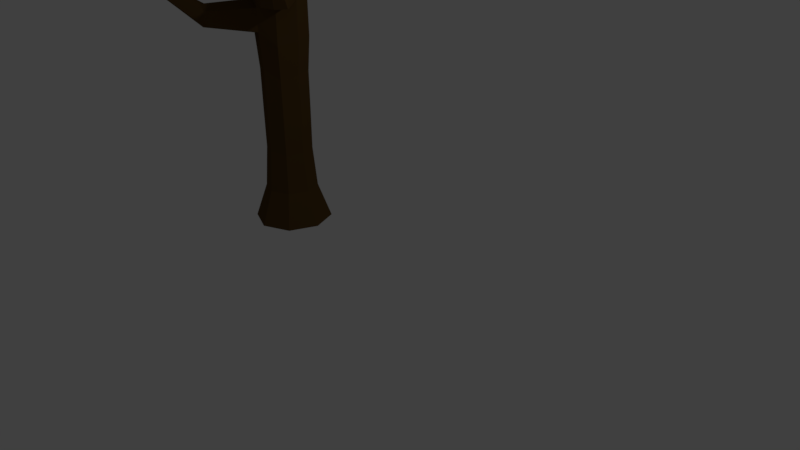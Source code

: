# Source: tree_2.blend  (saved by Blender 2.77.0; exported with 4.5.12 LTS)
import bpy
from mathutils import Matrix  # noqa: F401  (used for matrix-valued properties, if any)

bpy.ops.wm.read_factory_settings(use_empty=True)
scene = bpy.context.scene
scene.name = 'Scene'

# ---- collections
col_collection_1 = bpy.data.collections.new('Collection 1'); scene.collection.children.link(col_collection_1)

# ---- materials (node trees are filled in below, after node groups)
mat_material_001 = bpy.data.materials.new('Material.001')
mat_material_001.alpha_threshold = 0.0
mat_material_001.diffuse_color = (0.1424, 0.06846, 0.01865, 1.0)
mat_material_001.specular_color = (0.009721, 0.009721, 0.009721)
mat_material_001.roughness = 0.5

# ---- material node trees
mat_material_001.use_nodes = True; mat_material_001.node_tree.nodes.clear()
_N = mat_material_001.node_tree.nodes; _L = mat_material_001.node_tree.links
n0 = _N.new('ShaderNodeOutputMaterial'); n0.name = 'Material Output'; n0.location = (300, 300)
n1 = _N.new('ShaderNodeBsdfDiffuse'); n1.name = 'Diffuse BSDF'; n1.location = (10, 300)
n1.inputs[0].default_value = (0.09463, 0.05222, 0.01506, 1.0)
_L.new(n1.outputs[0], n0.inputs[0])
n0.is_active_output = True

# ---- world
world_world = bpy.data.worlds.new('World'); scene.world = world_world
world_world.color = (0.05088, 0.05088, 0.05088)
world_world.use_sun_shadow = False
world_world.sun_shadow_jitter_overblur = 0.0
world_world.cycles.sampling_method = 'MANUAL'

# ---- cameras
cam_camera = bpy.data.cameras.new('Camera')
cam_camera.clip_end = 100.0
cam_camera.lens = 35.0
cam_camera.sensor_width = 32.0
cam_camera.sensor_height = 18.0
cam_camera.ortho_scale = 7.314
cam_camera.dof.focus_distance = 0.0

# ---- lights
light_lamp = bpy.data.lights.new('Lamp', 'POINT')
light_lamp.transmission_factor = 0.0
light_lamp.cutoff_distance = 30.0
light_lamp.energy = 100.0
light_lamp.shadow_buffer_clip_start = 1.001
light_lamp.shadow_soft_size = 0.1
light_lamp.shadow_maximum_resolution = 0.006
light_lamp.use_absolute_resolution = True

# ---- meshes
me_cylinder_005 = bpy.data.meshes.new('Cylinder.005')
me_cylinder_005.from_pydata([(0.003978, 2.122e-05, -0.5249), (-0.01305, 3.34, -0.3564), (0.3757, 2.122e-05, -0.371), (0.2542, 3.326, -0.2522), (0.5297, 2.122e-05, 0.0007589), (0.3455, 3.351, -0.01653), (0.3757, 2.122e-05, 0.3725), (0.2386, 3.464, 0.2276), (0.003978, 2.122e-05, 0.5264), (-0.02348, 3.405, 0.3348), (-0.3677, 2.122e-05, 0.3725), (-0.2209, 3.532, 0.2437), (-0.5217, 2.122e-05, 0.0007589), (-0.2973, 3.389, -0.005626), (-0.3677, 2.122e-05, -0.371), (-0.2172, 3.476, -0.2546), (0.983, 5.505, -0.05526), (1.017, 5.484, -0.03885), (1.031, 5.476, 0.0007587), (1.017, 5.484, 0.04037), (0.983, 5.505, 0.05678), (0.9491, 5.525, 0.04037), (0.935, 5.534, 0.0007587), (0.9491, 5.525, -0.03885), (0.06368, 4.534, 0.006959), (0.1122, 4.5, -0.1387), (0.3777, 4.393, -0.1421), (0.4391, 4.383, 0.002258), (0.2605, 4.475, 0.2096), (0.1251, 4.524, 0.1512), (0.2423, 4.442, -0.2004), (0.3906, 4.417, 0.1479), (0.003978, 0.4681, -0.355), (0.2556, 0.4681, -0.2508), (0.3598, 0.4681, 0.0007589), (0.2556, 0.4681, 0.2523), (0.003978, 0.4681, 0.3565), (-0.2476, 0.4681, 0.2523), (-0.3518, 0.4681, 0.0007589), (-0.2476, 0.4681, -0.2508), (-0.08722, 3.873, -0.2006), (0.3999, 3.865, 8.538e-05), (-0.08291, 3.894, 0.1906), (0.09349, 3.887, -0.2814), (0.3225, 3.899, 0.1963), (-0.1508, 3.961, -0.005528), (0.3128, 3.926, -0.1969), (0.1092, 3.949, 0.2741), (-1.865, 4.081, 0.04403), (-1.881, 4.069, 0.008205), (-1.865, 4.081, -0.02851), (-1.828, 4.165, -0.02307), (-1.828, 4.167, 0.03425), (-1.842, 4.178, 0.006221), (-0.7653, 3.58, 0.09021), (-0.8306, 3.486, -0.06274), (-0.6761, 3.833, 0.06095), (-0.7654, 3.575, -0.23), (-0.6656, 3.806, -0.2019), (-0.7194, 3.894, -0.09757), (0.005978, 3.042, -0.3535), (0.2542, 3.032, -0.2526), (0.3434, 3.042, -0.01661), (0.2334, 2.99, 0.2275), (-0.006957, 3.086, 0.3386), (-0.2489, 3.08, 0.2504), (-0.3447, 2.996, 0.003515), (-0.2481, 3.057, -0.2487), (1.166, 3.868, 0.9159), (1.149, 3.884, 0.955), (1.109, 3.871, 0.9715), (1.166, 3.821, 0.9161), (1.149, 3.814, 0.955), (1.109, 3.825, 0.9715), (0.6615, 3.408, 0.533), (0.719, 3.268, 0.3839), (0.4814, 3.068, 0.6167), (0.4891, 3.3, 0.6108), (0.7131, 3.047, 0.3879), (0.6485, 3.054, 0.5429), (1.21, 3.98, -1.031), (-0.09026, 3.637, -0.2395), (0.3791, 3.61, -0.002595), (-0.09015, 3.69, 0.222), (0.04334, 3.629, -0.3158), (0.2855, 3.687, 0.2159), (0.2832, 3.531, -0.2244), (0.04436, 3.683, 0.3068), (-1.847, 4.123, -0.02553), (-1.848, 4.124, 0.03941), (-1.861, 4.124, 0.007286), (-0.7122, 3.684, -0.2065), (-0.7093, 3.708, 0.07972), (1.16, 3.985, -1.082), (1.195, 3.993, -1.067), (1.206, 3.932, -1.031), (1.15, 3.938, -1.088), (1.189, 3.921, -1.072), (0.6779, 3.557, -0.6158), (0.7423, 3.6, -0.4609), (0.7559, 3.781, -0.4607), (0.6988, 3.831, -0.5972), (0.5653, 3.802, -0.6533), (0.5279, 3.622, -0.6775), (0.2545, 2.962, -0.2523), (0.3479, 2.968, -0.01182), (0.2381, 2.917, 0.2326), (0.0003039, 2.946, 0.3479), (-0.2451, 3.015, 0.2516), (-0.343, 2.906, 0.004641), (-0.2444, 2.981, -0.2478), (0.006381, 2.969, -0.3533), (0.2554, 2.741, -0.2506), (0.358, 2.744, -0.001162), (0.2494, 2.689, 0.2462), (0.002886, 2.794, 0.3545), (-0.4636, 2.904, 0.8188), (-0.344, 2.766, 0.005141), (-0.2457, 2.75, -0.2478), (0.004663, 2.744, -0.3535), (0.2552, 2.538, -0.2507), (0.3598, 2.54, 0.0007588), (0.2552, 2.488, 0.2523), (0.004841, 2.644, 0.3532), (-0.2432, 2.582, 0.2454), (-0.3457, 2.674, 0.004827), (-0.2481, 2.534, -0.2486), (0.003535, 2.536, -0.354), (-0.7986, 3.426, 1.446), (-0.8631, 3.449, 1.415), (-0.8965, 3.416, 1.355), (-0.8047, 3.394, 1.453), (-0.8725, 3.398, 1.426), (-0.9028, 3.384, 1.362), (-0.8103, 3.361, 1.46), (-0.8803, 3.351, 1.435), (-0.9072, 3.362, 1.367), (-0.6243, 2.969, 0.7621), (-0.7482, 2.707, 0.5459), (-0.6639, 2.66, 0.7317), (-0.7399, 2.778, 0.5495), (-0.7285, 2.881, 0.5538), (-0.4734, 2.806, 0.8147), (-0.4837, 2.704, 0.8059), (0.2293, 2.082, -0.2247), (0.3229, 2.083, 0.0007297), (0.2293, 2.047, 0.2262), (0.004679, 2.156, 0.3173), (-0.2183, 2.113, 0.2214), (-0.3105, 2.176, 0.003568), (-0.2217, 2.079, -0.2232), (0.003768, 2.08, -0.3174), (0.2273, 1.561, -0.2226), (0.32, 1.562, 0.0007315), (0.2273, 1.539, 0.2241), (0.00446, 1.609, 0.3152), (-0.2173, 1.581, 0.221), (-0.3091, 1.623, 0.002567), (-0.2196, 1.56, -0.2217), (0.003871, 1.56, -0.3148), (0.2236, 1.015, -0.2189), (0.3147, 1.016, 0.0007391), (0.2236, 1.005, 0.2204), (0.004225, 1.037, 0.3107), (-0.2147, 1.025, 0.2189), (-0.3053, 1.044, 0.001588), (-0.2157, 1.014, -0.2184), (0.003953, 1.015, -0.3097)], [], [(60, 1, 3, 61), (61, 3, 5, 62), (77, 76, 73, 70), (75, 74, 69, 68), (64, 9, 11, 65), (65, 11, 13, 66), (25, 24, 22, 23), (66, 13, 15, 67), (67, 15, 1, 60), (0, 2, 4, 6, 8, 10, 12, 14), (17, 16, 23, 22, 21, 20, 19, 18), (27, 26, 17, 18), (29, 28, 20, 21), (30, 25, 23, 16), (26, 30, 16, 17), (31, 27, 18, 19), (24, 29, 21, 22), (28, 31, 19, 20), (47, 44, 31, 28), (45, 42, 29, 24), (44, 41, 27, 31), (46, 43, 30, 26), (43, 40, 25, 30), (42, 47, 28, 29), (41, 46, 26, 27), (40, 45, 24, 25), (14, 39, 32, 0), (12, 38, 39, 14), (10, 37, 38, 12), (8, 36, 37, 10), (6, 35, 36, 8), (4, 34, 35, 6), (2, 33, 34, 4), (0, 32, 33, 2), (92, 56, 52, 89), (101, 100, 80, 94), (83, 87, 47, 42), (84, 81, 40, 43), (99, 98, 97, 95), (85, 82, 41, 44), (55, 54, 48, 49), (87, 85, 44, 47), (88, 90, 53, 51), (90, 89, 52, 53), (91, 57, 50, 88), (56, 59, 53, 52), (57, 55, 49, 50), (59, 58, 51, 53), (45, 40, 58, 59), (15, 13, 55, 57), (42, 45, 59, 56), (81, 15, 57, 91), (13, 11, 54, 55), (83, 42, 56, 92), (110, 67, 60, 111), (109, 66, 67, 110), (108, 65, 66, 109), (107, 64, 65, 108), (106, 63, 64, 107), (105, 62, 63, 106), (104, 61, 62, 105), (111, 60, 61, 104), (71, 68, 69, 72), (72, 69, 70, 73), (79, 78, 71, 72), (78, 75, 68, 71), (74, 77, 70, 69), (76, 79, 72, 73), (64, 63, 79, 76), (7, 9, 77, 74), (62, 5, 75, 78), (63, 62, 78, 79), (5, 7, 74, 75), (9, 64, 76, 77), (11, 83, 92, 54), (40, 81, 91, 58), (58, 91, 88, 51), (49, 48, 89, 90), (50, 49, 90, 88), (9, 7, 85, 87), (7, 5, 82, 85), (3, 1, 84, 86), (1, 15, 81, 84), (11, 9, 87, 83), (5, 3, 86, 82), (54, 92, 89, 48), (95, 97, 94, 80), (97, 96, 93, 94), (103, 102, 93, 96), (100, 99, 95, 80), (98, 103, 96, 97), (102, 101, 94, 93), (43, 46, 101, 102), (86, 84, 103, 98), (41, 82, 99, 100), (84, 43, 102, 103), (82, 86, 98, 99), (46, 41, 100, 101), (119, 111, 104, 112), (112, 104, 105, 113), (113, 105, 106, 114), (114, 106, 107, 115), (142, 116, 128, 131), (141, 140, 133, 130), (117, 109, 110, 118), (118, 110, 111, 119), (126, 118, 119, 127), (125, 117, 118, 126), (116, 137, 129, 128), (138, 139, 135, 136), (122, 114, 115, 123), (121, 113, 114, 122), (120, 112, 113, 121), (127, 119, 112, 120), (151, 127, 120, 144), (144, 120, 121, 145), (145, 121, 122, 146), (146, 122, 123, 147), (147, 123, 124, 148), (148, 124, 125, 149), (149, 125, 126, 150), (150, 126, 127, 151), (131, 128, 129, 132), (132, 129, 130, 133), (135, 132, 133, 136), (134, 131, 132, 135), (140, 138, 136, 133), (143, 142, 131, 134), (137, 141, 130, 129), (139, 143, 134, 135), (124, 123, 143, 139), (108, 109, 141, 137), (123, 115, 142, 143), (117, 125, 138, 140), (125, 124, 139, 138), (107, 108, 137, 116), (109, 117, 140, 141), (115, 107, 116, 142), (158, 150, 151, 159), (157, 149, 150, 158), (156, 148, 149, 157), (155, 147, 148, 156), (154, 146, 147, 155), (153, 145, 146, 154), (152, 144, 145, 153), (159, 151, 144, 152), (167, 159, 152, 160), (160, 152, 153, 161), (161, 153, 154, 162), (162, 154, 155, 163), (163, 155, 156, 164), (164, 156, 157, 165), (165, 157, 158, 166), (166, 158, 159, 167), (39, 166, 167, 32), (38, 165, 166, 39), (37, 164, 165, 38), (36, 163, 164, 37), (35, 162, 163, 36), (34, 161, 162, 35), (33, 160, 161, 34), (32, 167, 160, 33)])
me_cylinder_005.materials.append(mat_material_001)
me_cylinder_005.use_remesh_preserve_volume = False
me_cylinder_005.use_remesh_preserve_attributes = False
me_cylinder_005.use_mirror_vertex_groups = False
me_cylinder_005.update()

# ---- objects
ob_lamp = bpy.data.objects.new('Lamp', light_lamp)
ob_camera = bpy.data.objects.new('Camera', cam_camera)
ob_cylinder_003 = bpy.data.objects.new('Cylinder.003', me_cylinder_005)

# ---- transforms, parenting, visibility, modifiers, constraints
ob_lamp.location = (4.076, 1.005, 5.904)
ob_lamp.rotation_euler = (0.6503, 0.05522, 1.866)
ob_lamp.lock_rotations_4d = False
ob_lamp.empty_display_type = 'ARROWS'
ob_lamp.color = (0.0, 0.0, 0.0, 0.0)
ob_lamp.lineart.crease_threshold = 0.0
ob_camera.location = (7.481, -6.508, 5.344)
ob_camera.rotation_euler = (1.109, 0.01082, 0.8149)
ob_camera.lock_rotations_4d = False
ob_camera.empty_display_type = 'ARROWS'
ob_camera.color = (0.0, 0.0, 0.0, 0.0)
ob_camera.display_type = 'WIRE'
ob_camera.lineart.crease_threshold = 0.0
ob_cylinder_003.location = (-1.677, -0.003083, -0.002273)
ob_cylinder_003.rotation_euler = (1.571, 0.0, 0.0)
ob_cylinder_003.lineart.crease_threshold = 0.0

# ---- collection membership
col_collection_1.objects.link(ob_lamp)
col_collection_1.objects.link(ob_camera)
col_collection_1.objects.link(ob_cylinder_003)

# ---- scene / render settings (as saved in the file)
scene.camera = ob_camera
scene.frame_start = 1; scene.frame_end = 250; scene.frame_set(1)
scene.render.engine = 'CYCLES'
scene.render.resolution_percentage = 50
scene.render.dither_intensity = 0.0
scene.cycles.use_denoising = False
scene.cycles.samples = 128
scene.cycles.sampling_pattern = 'TABULATED_SOBOL'
scene.cycles.light_sampling_threshold = 0.0
scene.cycles.use_adaptive_sampling = False
scene.cycles.use_light_tree = False
scene.cycles.blur_glossy = 0.0
scene.cycles.sample_clamp_indirect = 0.0
scene.view_settings.view_transform = 'Standard'
bpy.context.view_layer.update()
